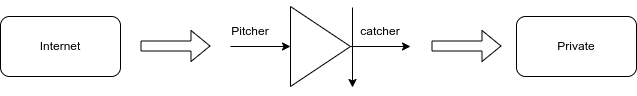

The diagram above was exported from draw.io. Its source (the exported page's mxGraphModel, read from the mxfile embedded in the PNG):
<mxGraphModel dx="1054" dy="435" grid="1" gridSize="10" guides="1" tooltips="1" connect="1" arrows="1" fold="1" page="1" pageScale="1" pageWidth="1169" pageHeight="827" math="0" shadow="0">
  <root>
    <mxCell id="0" />
    <mxCell id="1" parent="0" />
    <mxCell id="2" value="Internet" style="rounded=1;whiteSpace=wrap;html=1;" vertex="1" parent="1">
      <mxGeometry x="80" y="210" width="120" height="60" as="geometry" />
    </mxCell>
    <mxCell id="10" style="edgeStyle=none;html=1;exitX=0;exitY=0.5;exitDx=0;exitDy=0;entryX=0;entryY=0.5;entryDx=0;entryDy=0;" edge="1" parent="1" target="3">
      <mxGeometry relative="1" as="geometry">
        <mxPoint x="310" y="240" as="sourcePoint" />
      </mxGeometry>
    </mxCell>
    <mxCell id="11" style="edgeStyle=none;html=1;" edge="1" parent="1" source="3">
      <mxGeometry relative="1" as="geometry">
        <mxPoint x="490" y="240" as="targetPoint" />
      </mxGeometry>
    </mxCell>
    <mxCell id="3" value="" style="triangle;whiteSpace=wrap;html=1;" vertex="1" parent="1">
      <mxGeometry x="370" y="200" width="60" height="80" as="geometry" />
    </mxCell>
    <mxCell id="6" value="" style="orthogonalLoop=1;jettySize=auto;html=1;" edge="1" parent="1">
      <mxGeometry width="80" relative="1" as="geometry">
        <mxPoint x="432" y="201" as="sourcePoint" />
        <mxPoint x="432" y="281" as="targetPoint" />
      </mxGeometry>
    </mxCell>
    <mxCell id="7" value="Private" style="rounded=1;whiteSpace=wrap;html=1;" vertex="1" parent="1">
      <mxGeometry x="596" y="210" width="120" height="60" as="geometry" />
    </mxCell>
    <mxCell id="8" value="" style="shape=flexArrow;endArrow=classic;html=1;" edge="1" parent="1">
      <mxGeometry width="50" height="50" relative="1" as="geometry">
        <mxPoint x="220" y="239.5" as="sourcePoint" />
        <mxPoint x="290" y="239.5" as="targetPoint" />
      </mxGeometry>
    </mxCell>
    <mxCell id="9" value="" style="shape=flexArrow;endArrow=classic;html=1;" edge="1" parent="1">
      <mxGeometry width="50" height="50" relative="1" as="geometry">
        <mxPoint x="511" y="239.5" as="sourcePoint" />
        <mxPoint x="581" y="239.5" as="targetPoint" />
      </mxGeometry>
    </mxCell>
    <mxCell id="12" value="catcher" style="text;strokeColor=none;align=center;fillColor=none;html=1;verticalAlign=middle;whiteSpace=wrap;rounded=0;" vertex="1" parent="1">
      <mxGeometry x="430" y="210" width="60" height="30" as="geometry" />
    </mxCell>
    <mxCell id="13" value="Pitcher" style="text;strokeColor=none;align=center;fillColor=none;html=1;verticalAlign=middle;whiteSpace=wrap;rounded=0;" vertex="1" parent="1">
      <mxGeometry x="300" y="210" width="60" height="30" as="geometry" />
    </mxCell>
  </root>
</mxGraphModel>